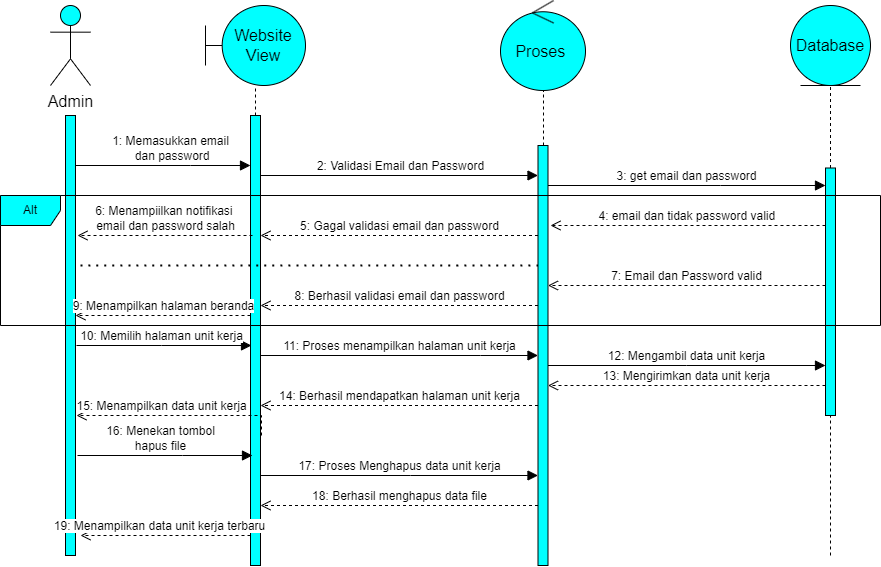

The diagram above was exported from draw.io. Its source (the exported page's mxGraphModel, read from the mxfile embedded in the PNG):
<mxGraphModel dx="2945" dy="1529" grid="1" gridSize="10" guides="1" tooltips="1" connect="1" arrows="1" fold="1" page="1" pageScale="1" pageWidth="850" pageHeight="1100" math="0" shadow="0">
  <root>
    <mxCell id="0" />
    <mxCell id="1" parent="0" />
    <mxCell id="1l0zcyxvpuWYOIWVIk_j-1" value="" style="html=1;points=[];perimeter=orthogonalPerimeter;outlineConnect=0;targetShapes=umlLifeline;portConstraint=eastwest;newEdgeStyle={&quot;edgeStyle&quot;:&quot;elbowEdgeStyle&quot;,&quot;elbow&quot;:&quot;vertical&quot;,&quot;curved&quot;:0,&quot;rounded&quot;:0};fontSize=16;fillColor=#00FFFF;" vertex="1" parent="1">
      <mxGeometry x="-815" y="-970" width="10" height="440" as="geometry" />
    </mxCell>
    <mxCell id="1l0zcyxvpuWYOIWVIk_j-2" value="1: Memasukkan email&lt;br&gt;&amp;nbsp;dan password" style="html=1;verticalAlign=bottom;endArrow=block;edgeStyle=elbowEdgeStyle;elbow=vertical;curved=0;rounded=0;fontSize=12;startSize=8;endSize=8;" edge="1" parent="1" source="1l0zcyxvpuWYOIWVIk_j-1" target="1l0zcyxvpuWYOIWVIk_j-3">
      <mxGeometry x="0.0857" width="80" relative="1" as="geometry">
        <mxPoint x="-650" y="-740" as="sourcePoint" />
        <mxPoint x="-650" y="-910" as="targetPoint" />
        <Array as="points">
          <mxPoint x="-690" y="-920" />
          <mxPoint x="-740" y="-900" />
        </Array>
        <mxPoint as="offset" />
      </mxGeometry>
    </mxCell>
    <mxCell id="1l0zcyxvpuWYOIWVIk_j-3" value="" style="html=1;points=[];perimeter=orthogonalPerimeter;outlineConnect=0;targetShapes=umlLifeline;portConstraint=eastwest;newEdgeStyle={&quot;edgeStyle&quot;:&quot;elbowEdgeStyle&quot;,&quot;elbow&quot;:&quot;vertical&quot;,&quot;curved&quot;:0,&quot;rounded&quot;:0};fontSize=16;fillColor=#00FFFF;" vertex="1" parent="1">
      <mxGeometry x="-630" y="-970" width="10" height="450" as="geometry" />
    </mxCell>
    <mxCell id="1l0zcyxvpuWYOIWVIk_j-4" value="" style="html=1;points=[];perimeter=orthogonalPerimeter;outlineConnect=0;targetShapes=umlLifeline;portConstraint=eastwest;newEdgeStyle={&quot;edgeStyle&quot;:&quot;elbowEdgeStyle&quot;,&quot;elbow&quot;:&quot;vertical&quot;,&quot;curved&quot;:0,&quot;rounded&quot;:0};fontSize=16;fillColor=#00FFFF;" vertex="1" parent="1">
      <mxGeometry x="-342.5" y="-940" width="10" height="420" as="geometry" />
    </mxCell>
    <mxCell id="1l0zcyxvpuWYOIWVIk_j-5" value="2: Validasi Email dan Password" style="html=1;verticalAlign=bottom;endArrow=block;edgeStyle=elbowEdgeStyle;elbow=vertical;curved=0;rounded=0;fontSize=12;startSize=8;endSize=8;" edge="1" parent="1" target="1l0zcyxvpuWYOIWVIk_j-4">
      <mxGeometry x="0.0756" width="80" relative="1" as="geometry">
        <mxPoint x="-620" y="-890" as="sourcePoint" />
        <mxPoint x="-450" y="-910" as="targetPoint" />
        <Array as="points">
          <mxPoint x="-380" y="-910" />
          <mxPoint x="-490" y="-900" />
        </Array>
        <mxPoint as="offset" />
      </mxGeometry>
    </mxCell>
    <mxCell id="1l0zcyxvpuWYOIWVIk_j-6" value="3: get email dan password" style="html=1;verticalAlign=bottom;endArrow=block;edgeStyle=elbowEdgeStyle;elbow=vertical;curved=0;rounded=0;fontSize=12;startSize=8;endSize=8;" edge="1" parent="1" source="1l0zcyxvpuWYOIWVIk_j-4" target="1l0zcyxvpuWYOIWVIk_j-7">
      <mxGeometry x="-0.0013" width="80" relative="1" as="geometry">
        <mxPoint x="-260" y="-760" as="sourcePoint" />
        <mxPoint x="-180" y="-760" as="targetPoint" />
        <Array as="points">
          <mxPoint x="-160" y="-900" />
        </Array>
        <mxPoint as="offset" />
      </mxGeometry>
    </mxCell>
    <mxCell id="1l0zcyxvpuWYOIWVIk_j-7" value="" style="html=1;points=[];perimeter=orthogonalPerimeter;outlineConnect=0;targetShapes=umlLifeline;portConstraint=eastwest;newEdgeStyle={&quot;edgeStyle&quot;:&quot;elbowEdgeStyle&quot;,&quot;elbow&quot;:&quot;vertical&quot;,&quot;curved&quot;:0,&quot;rounded&quot;:0};fontSize=16;fillColor=#00FFFF;" vertex="1" parent="1">
      <mxGeometry x="-55" y="-917.5" width="10" height="247.5" as="geometry" />
    </mxCell>
    <mxCell id="1l0zcyxvpuWYOIWVIk_j-8" value="4: email dan tidak password valid&amp;nbsp;" style="html=1;verticalAlign=bottom;endArrow=open;dashed=1;endSize=8;edgeStyle=elbowEdgeStyle;elbow=vertical;curved=0;rounded=0;fontSize=12;" edge="1" parent="1" source="1l0zcyxvpuWYOIWVIk_j-7">
      <mxGeometry x="-0.0026" relative="1" as="geometry">
        <mxPoint x="-280" y="-690" as="sourcePoint" />
        <mxPoint x="-330" y="-860" as="targetPoint" />
        <Array as="points">
          <mxPoint x="-290" y="-860" />
          <mxPoint x="-210" y="-880" />
        </Array>
        <mxPoint as="offset" />
      </mxGeometry>
    </mxCell>
    <mxCell id="1l0zcyxvpuWYOIWVIk_j-9" value="5: Gagal validasi email dan password" style="html=1;verticalAlign=bottom;endArrow=open;dashed=1;endSize=8;edgeStyle=elbowEdgeStyle;elbow=vertical;curved=0;rounded=0;fontSize=12;" edge="1" parent="1" source="1l0zcyxvpuWYOIWVIk_j-4" target="1l0zcyxvpuWYOIWVIk_j-3">
      <mxGeometry relative="1" as="geometry">
        <mxPoint x="-450" y="-690" as="sourcePoint" />
        <mxPoint x="-530" y="-690" as="targetPoint" />
        <Array as="points">
          <mxPoint x="-490" y="-850" />
          <mxPoint x="-450" y="-870" />
          <mxPoint x="-480" y="-860" />
        </Array>
      </mxGeometry>
    </mxCell>
    <mxCell id="1l0zcyxvpuWYOIWVIk_j-10" value="6: Menampiilkan notifikasi&amp;nbsp;&lt;br&gt;email dan password salah" style="html=1;verticalAlign=bottom;endArrow=open;dashed=1;endSize=8;edgeStyle=elbowEdgeStyle;elbow=vertical;curved=0;rounded=0;fontSize=12;" edge="1" parent="1">
      <mxGeometry relative="1" as="geometry">
        <mxPoint x="-628" y="-850" as="sourcePoint" />
        <mxPoint x="-803" y="-850" as="targetPoint" />
        <Array as="points">
          <mxPoint x="-678" y="-850" />
          <mxPoint x="-708" y="-860" />
        </Array>
      </mxGeometry>
    </mxCell>
    <mxCell id="1l0zcyxvpuWYOIWVIk_j-11" value="" style="endArrow=none;dashed=1;html=1;dashPattern=1 3;strokeWidth=2;rounded=0;fontSize=12;startSize=8;endSize=8;curved=1;" edge="1" parent="1" target="1l0zcyxvpuWYOIWVIk_j-4">
      <mxGeometry width="50" height="50" relative="1" as="geometry">
        <mxPoint x="-800" y="-820" as="sourcePoint" />
        <mxPoint x="-470" y="-730" as="targetPoint" />
        <Array as="points">
          <mxPoint x="-600" y="-820" />
        </Array>
      </mxGeometry>
    </mxCell>
    <mxCell id="1l0zcyxvpuWYOIWVIk_j-12" value="7: Email dan Password valid" style="html=1;verticalAlign=bottom;endArrow=open;dashed=1;endSize=8;edgeStyle=elbowEdgeStyle;elbow=vertical;curved=0;rounded=0;fontSize=12;" edge="1" parent="1" source="1l0zcyxvpuWYOIWVIk_j-7" target="1l0zcyxvpuWYOIWVIk_j-4">
      <mxGeometry relative="1" as="geometry">
        <mxPoint x="-220" y="-700" as="sourcePoint" />
        <mxPoint x="-300" y="-700" as="targetPoint" />
        <Array as="points">
          <mxPoint x="-220" y="-800" />
        </Array>
      </mxGeometry>
    </mxCell>
    <mxCell id="1l0zcyxvpuWYOIWVIk_j-13" value="8: Berhasil validasi email dan password" style="html=1;verticalAlign=bottom;endArrow=open;dashed=1;endSize=8;edgeStyle=elbowEdgeStyle;elbow=vertical;curved=0;rounded=0;fontSize=12;" edge="1" parent="1" source="1l0zcyxvpuWYOIWVIk_j-4" target="1l0zcyxvpuWYOIWVIk_j-3">
      <mxGeometry relative="1" as="geometry">
        <mxPoint x="-420" y="-700" as="sourcePoint" />
        <mxPoint x="-500" y="-700" as="targetPoint" />
        <Array as="points">
          <mxPoint x="-510" y="-780" />
        </Array>
      </mxGeometry>
    </mxCell>
    <mxCell id="1l0zcyxvpuWYOIWVIk_j-14" value="9: Menampilkan halaman beranda" style="html=1;verticalAlign=bottom;endArrow=open;dashed=1;endSize=8;edgeStyle=elbowEdgeStyle;elbow=vertical;curved=0;rounded=0;fontSize=12;" edge="1" parent="1" source="1l0zcyxvpuWYOIWVIk_j-3" target="1l0zcyxvpuWYOIWVIk_j-1">
      <mxGeometry relative="1" as="geometry">
        <mxPoint x="-520" y="-700" as="sourcePoint" />
        <mxPoint x="-600" y="-700" as="targetPoint" />
        <Array as="points">
          <mxPoint x="-720" y="-770" />
        </Array>
      </mxGeometry>
    </mxCell>
    <mxCell id="1l0zcyxvpuWYOIWVIk_j-15" value="10: Memilih halaman unit kerja" style="html=1;verticalAlign=bottom;endArrow=block;edgeStyle=elbowEdgeStyle;elbow=vertical;curved=0;rounded=0;fontSize=12;startSize=8;endSize=8;" edge="1" parent="1">
      <mxGeometry x="-0.0248" width="80" relative="1" as="geometry">
        <mxPoint x="-804" y="-740" as="sourcePoint" />
        <mxPoint x="-629" y="-740" as="targetPoint" />
        <Array as="points">
          <mxPoint x="-719" y="-740" />
        </Array>
        <mxPoint as="offset" />
      </mxGeometry>
    </mxCell>
    <mxCell id="1l0zcyxvpuWYOIWVIk_j-16" value="11: Proses menampilkan halaman unit kerja" style="html=1;verticalAlign=bottom;endArrow=block;edgeStyle=elbowEdgeStyle;elbow=vertical;curved=0;rounded=0;fontSize=12;startSize=8;endSize=8;" edge="1" parent="1" source="1l0zcyxvpuWYOIWVIk_j-3" target="1l0zcyxvpuWYOIWVIk_j-4">
      <mxGeometry x="-0.0041" width="80" relative="1" as="geometry">
        <mxPoint x="-400" y="-700" as="sourcePoint" />
        <mxPoint x="-320" y="-700" as="targetPoint" />
        <Array as="points">
          <mxPoint x="-400" y="-730" />
        </Array>
        <mxPoint as="offset" />
      </mxGeometry>
    </mxCell>
    <mxCell id="1l0zcyxvpuWYOIWVIk_j-17" value="12: Mengambil data unit kerja" style="html=1;verticalAlign=bottom;endArrow=block;edgeStyle=elbowEdgeStyle;elbow=vertical;curved=0;rounded=0;fontSize=12;startSize=8;endSize=8;" edge="1" parent="1" source="1l0zcyxvpuWYOIWVIk_j-4" target="1l0zcyxvpuWYOIWVIk_j-7">
      <mxGeometry x="-0.0006" width="80" relative="1" as="geometry">
        <mxPoint x="-250" y="-700" as="sourcePoint" />
        <mxPoint x="-170" y="-700" as="targetPoint" />
        <Array as="points">
          <mxPoint x="-194" y="-720" />
        </Array>
        <mxPoint as="offset" />
      </mxGeometry>
    </mxCell>
    <mxCell id="1l0zcyxvpuWYOIWVIk_j-18" value="13: Mengirimkan data unit kerja" style="html=1;verticalAlign=bottom;endArrow=open;dashed=1;endSize=8;edgeStyle=elbowEdgeStyle;elbow=vertical;curved=0;rounded=0;fontSize=12;" edge="1" parent="1" source="1l0zcyxvpuWYOIWVIk_j-7" target="1l0zcyxvpuWYOIWVIk_j-4">
      <mxGeometry relative="1" as="geometry">
        <mxPoint x="-210" y="-700" as="sourcePoint" />
        <mxPoint x="-330" y="-690" as="targetPoint" />
        <Array as="points">
          <mxPoint x="-200" y="-700" />
        </Array>
      </mxGeometry>
    </mxCell>
    <mxCell id="1l0zcyxvpuWYOIWVIk_j-19" value="14: Berhasil mendapatkan halaman unit kerja" style="html=1;verticalAlign=bottom;endArrow=open;dashed=1;endSize=8;edgeStyle=elbowEdgeStyle;elbow=vertical;curved=0;rounded=0;fontSize=12;" edge="1" parent="1" source="1l0zcyxvpuWYOIWVIk_j-4" target="1l0zcyxvpuWYOIWVIk_j-3">
      <mxGeometry relative="1" as="geometry">
        <mxPoint x="-390" y="-700" as="sourcePoint" />
        <mxPoint x="-470" y="-700" as="targetPoint" />
        <Array as="points">
          <mxPoint x="-420" y="-680" />
          <mxPoint x="-340" y="-680" />
        </Array>
        <mxPoint as="offset" />
      </mxGeometry>
    </mxCell>
    <mxCell id="1l0zcyxvpuWYOIWVIk_j-20" value="15: Menampilkan data unit kerja" style="html=1;verticalAlign=bottom;endArrow=open;dashed=1;endSize=8;edgeStyle=elbowEdgeStyle;elbow=vertical;curved=0;rounded=0;fontSize=12;" edge="1" parent="1">
      <mxGeometry x="0.1707" relative="1" as="geometry">
        <mxPoint x="-619" y="-650" as="sourcePoint" />
        <mxPoint x="-804" y="-670" as="targetPoint" />
        <Array as="points">
          <mxPoint x="-649" y="-670" />
          <mxPoint x="-629" y="-660" />
        </Array>
        <mxPoint as="offset" />
      </mxGeometry>
    </mxCell>
    <mxCell id="1l0zcyxvpuWYOIWVIk_j-21" value="16: Menekan tombol &lt;br&gt;hapus file" style="html=1;verticalAlign=bottom;endArrow=block;edgeStyle=elbowEdgeStyle;elbow=vertical;curved=0;rounded=0;fontSize=12;startSize=8;endSize=8;" edge="1" parent="1">
      <mxGeometry x="-0.0571" width="80" relative="1" as="geometry">
        <mxPoint x="-803" y="-630" as="sourcePoint" />
        <mxPoint x="-628" y="-630" as="targetPoint" />
        <Array as="points">
          <mxPoint x="-698" y="-630" />
        </Array>
        <mxPoint as="offset" />
      </mxGeometry>
    </mxCell>
    <mxCell id="1l0zcyxvpuWYOIWVIk_j-22" value="17: Proses Menghapus data unit kerja" style="html=1;verticalAlign=bottom;endArrow=block;edgeStyle=elbowEdgeStyle;elbow=vertical;curved=0;rounded=0;fontSize=12;startSize=8;endSize=8;" edge="1" parent="1" source="1l0zcyxvpuWYOIWVIk_j-3" target="1l0zcyxvpuWYOIWVIk_j-4">
      <mxGeometry x="-0.0013" width="80" relative="1" as="geometry">
        <mxPoint x="-450" y="-700" as="sourcePoint" />
        <mxPoint x="-360" y="-620" as="targetPoint" />
        <Array as="points">
          <mxPoint x="-470" y="-610" />
        </Array>
        <mxPoint as="offset" />
      </mxGeometry>
    </mxCell>
    <mxCell id="1l0zcyxvpuWYOIWVIk_j-23" value="18: Berhasil menghapus data file" style="html=1;verticalAlign=bottom;endArrow=open;dashed=1;endSize=8;edgeStyle=elbowEdgeStyle;elbow=vertical;curved=0;rounded=0;fontSize=12;" edge="1" parent="1" source="1l0zcyxvpuWYOIWVIk_j-4" target="1l0zcyxvpuWYOIWVIk_j-3">
      <mxGeometry relative="1" as="geometry">
        <mxPoint x="-300" y="-700" as="sourcePoint" />
        <mxPoint x="-380" y="-700" as="targetPoint" />
        <Array as="points">
          <mxPoint x="-360" y="-580" />
        </Array>
        <mxPoint as="offset" />
      </mxGeometry>
    </mxCell>
    <mxCell id="1l0zcyxvpuWYOIWVIk_j-24" value="19: Menampilkan data unit kerja terbaru" style="html=1;verticalAlign=bottom;endArrow=open;dashed=1;endSize=8;edgeStyle=elbowEdgeStyle;elbow=vertical;curved=0;rounded=0;fontSize=12;" edge="1" parent="1" source="1l0zcyxvpuWYOIWVIk_j-3">
      <mxGeometry x="0.0588" relative="1" as="geometry">
        <mxPoint x="-600" y="-700" as="sourcePoint" />
        <mxPoint x="-800" y="-550" as="targetPoint" />
        <Array as="points">
          <mxPoint x="-760" y="-550" />
          <mxPoint x="-710" y="-560" />
          <mxPoint x="-770" y="-550" />
          <mxPoint x="-750" y="-550" />
        </Array>
        <mxPoint x="-1" as="offset" />
      </mxGeometry>
    </mxCell>
    <mxCell id="1l0zcyxvpuWYOIWVIk_j-33" value="" style="endArrow=none;dashed=1;html=1;rounded=0;" edge="1" parent="1" target="1l0zcyxvpuWYOIWVIk_j-7">
      <mxGeometry width="50" height="50" relative="1" as="geometry">
        <mxPoint x="-50" y="-530" as="sourcePoint" />
        <mxPoint x="-160" y="-600" as="targetPoint" />
      </mxGeometry>
    </mxCell>
    <mxCell id="1l0zcyxvpuWYOIWVIk_j-34" value="" style="endArrow=none;dashed=1;html=1;rounded=0;" edge="1" parent="1" source="1l0zcyxvpuWYOIWVIk_j-4">
      <mxGeometry width="50" height="50" relative="1" as="geometry">
        <mxPoint x="-400" y="-600" as="sourcePoint" />
        <mxPoint x="-337" y="-995" as="targetPoint" />
      </mxGeometry>
    </mxCell>
    <mxCell id="1l0zcyxvpuWYOIWVIk_j-35" value="" style="endArrow=none;dashed=1;html=1;rounded=0;" edge="1" parent="1" source="1l0zcyxvpuWYOIWVIk_j-3">
      <mxGeometry width="50" height="50" relative="1" as="geometry">
        <mxPoint x="-400" y="-820" as="sourcePoint" />
        <mxPoint x="-625" y="-1000" as="targetPoint" />
      </mxGeometry>
    </mxCell>
    <mxCell id="1l0zcyxvpuWYOIWVIk_j-36" value="" style="endArrow=none;dashed=1;html=1;rounded=0;entryX=0.5;entryY=1;entryDx=0;entryDy=0;" edge="1" parent="1" source="1l0zcyxvpuWYOIWVIk_j-7">
      <mxGeometry width="50" height="50" relative="1" as="geometry">
        <mxPoint x="-210" y="-820" as="sourcePoint" />
        <mxPoint x="-50" y="-1000" as="targetPoint" />
      </mxGeometry>
    </mxCell>
    <mxCell id="1l0zcyxvpuWYOIWVIk_j-37" value="Admin" style="shape=umlActor;verticalLabelPosition=bottom;verticalAlign=top;html=1;outlineConnect=0;fontSize=16;fillColor=#00FFFF;" vertex="1" parent="1">
      <mxGeometry x="-830" y="-1080" width="40" height="80" as="geometry" />
    </mxCell>
    <mxCell id="1l0zcyxvpuWYOIWVIk_j-38" value="Website View" style="shape=umlBoundary;whiteSpace=wrap;html=1;fontSize=16;fillColor=#00FFFF;" vertex="1" parent="1">
      <mxGeometry x="-675" y="-1080" width="100" height="80" as="geometry" />
    </mxCell>
    <mxCell id="1l0zcyxvpuWYOIWVIk_j-39" value="Database" style="ellipse;shape=umlEntity;whiteSpace=wrap;html=1;fontSize=16;fillColor=#00FFFF;" vertex="1" parent="1">
      <mxGeometry x="-90" y="-1080" width="80" height="80" as="geometry" />
    </mxCell>
    <mxCell id="1l0zcyxvpuWYOIWVIk_j-40" value="Proses&amp;nbsp;" style="ellipse;shape=umlControl;whiteSpace=wrap;html=1;fontSize=16;fillColor=#00FFFF;" vertex="1" parent="1">
      <mxGeometry x="-380" y="-1085" width="85" height="90" as="geometry" />
    </mxCell>
    <mxCell id="xEN7E1K-i6qdKLASkzCY-1" value="Alt" style="shape=umlFrame;whiteSpace=wrap;html=1;pointerEvents=0;fillColor=#00FFFF;" vertex="1" parent="1">
      <mxGeometry x="-880" y="-890" width="880" height="130" as="geometry" />
    </mxCell>
  </root>
</mxGraphModel>